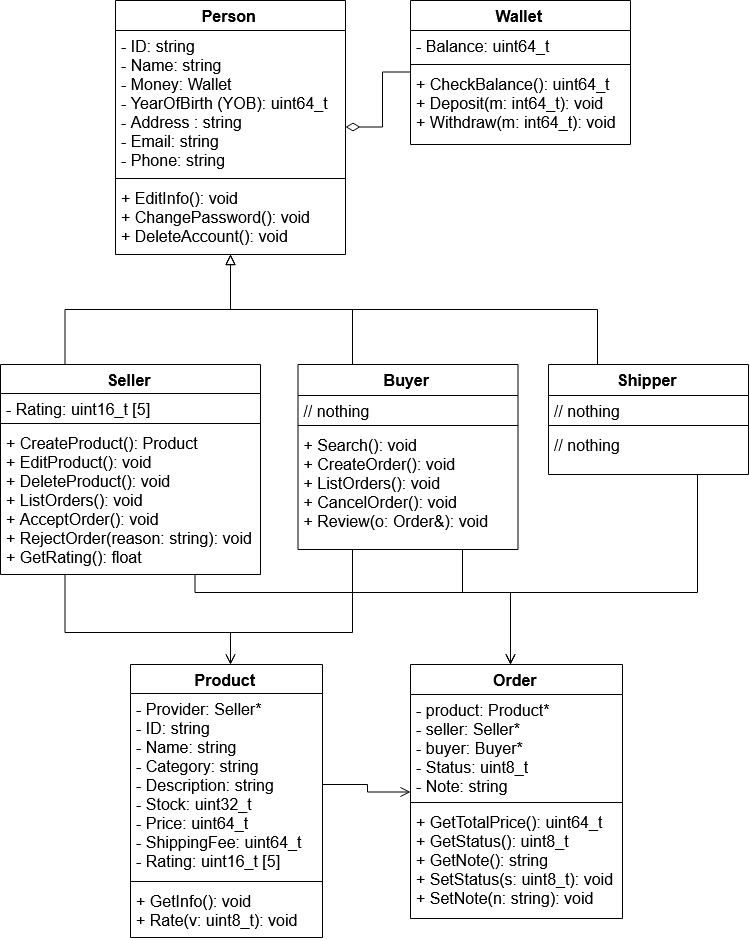

The diagram above was exported from draw.io. Its source (the exported page's mxGraphModel, read from the mxfile embedded in the PNG):
<mxGraphModel dx="2370" dy="1568" grid="1" gridSize="10" guides="1" tooltips="1" connect="1" arrows="1" fold="1" page="1" pageScale="1" pageWidth="827" pageHeight="1169" math="0" shadow="0">
  <root>
    <mxCell id="0" />
    <mxCell id="1" parent="0" />
    <mxCell id="atAvPxWzm7gCYWpky2BZ-1" value="Person" style="swimlane;fontStyle=1;align=center;verticalAlign=top;childLayout=stackLayout;horizontal=1;startSize=30;horizontalStack=0;resizeParent=1;resizeParentMax=0;resizeLast=0;collapsible=1;marginBottom=0;fontSize=16;" parent="1" vertex="1">
      <mxGeometry x="153" y="128" width="230" height="254" as="geometry" />
    </mxCell>
    <mxCell id="atAvPxWzm7gCYWpky2BZ-2" value="- ID: string&#10;- Name: string&#10;- Money: Wallet&#10;- YearOfBirth (YOB): uint64_t&#10;- Address : string&#10;- Email: string&#10;- Phone: string" style="text;strokeColor=none;fillColor=none;align=left;verticalAlign=top;spacingLeft=4;spacingRight=4;overflow=hidden;rotatable=0;points=[[0,0.5],[1,0.5]];portConstraint=eastwest;fontSize=16;" parent="atAvPxWzm7gCYWpky2BZ-1" vertex="1">
      <mxGeometry y="30" width="230" height="144" as="geometry" />
    </mxCell>
    <mxCell id="atAvPxWzm7gCYWpky2BZ-3" value="" style="line;strokeWidth=1;fillColor=none;align=left;verticalAlign=middle;spacingTop=-1;spacingLeft=3;spacingRight=3;rotatable=0;labelPosition=right;points=[];portConstraint=eastwest;fontSize=16;" parent="atAvPxWzm7gCYWpky2BZ-1" vertex="1">
      <mxGeometry y="174" width="230" height="8" as="geometry" />
    </mxCell>
    <mxCell id="atAvPxWzm7gCYWpky2BZ-4" value="+ EditInfo(): void&#10;+ ChangePassword(): void&#10;+ DeleteAccount(): void&#10;" style="text;strokeColor=none;fillColor=none;align=left;verticalAlign=top;spacingLeft=4;spacingRight=4;overflow=hidden;rotatable=0;points=[[0,0.5],[1,0.5]];portConstraint=eastwest;fontSize=16;" parent="atAvPxWzm7gCYWpky2BZ-1" vertex="1">
      <mxGeometry y="182" width="230" height="72" as="geometry" />
    </mxCell>
    <mxCell id="A_FoGP4mWaeLwC9PEjD7-21" style="edgeStyle=elbowEdgeStyle;rounded=0;jumpSize=6;orthogonalLoop=1;jettySize=auto;elbow=vertical;exitX=0.25;exitY=0;exitDx=0;exitDy=0;endArrow=block;endFill=0;endSize=8;strokeWidth=1;fontSize=16;" parent="1" source="atAvPxWzm7gCYWpky2BZ-5" target="atAvPxWzm7gCYWpky2BZ-1" edge="1">
      <mxGeometry relative="1" as="geometry" />
    </mxCell>
    <mxCell id="A_FoGP4mWaeLwC9PEjD7-28" style="edgeStyle=elbowEdgeStyle;rounded=0;jumpSize=6;orthogonalLoop=1;jettySize=auto;elbow=vertical;exitX=0.25;exitY=1;exitDx=0;exitDy=0;endArrow=open;endFill=0;endSize=8;strokeWidth=1;fontSize=16;" parent="1" source="atAvPxWzm7gCYWpky2BZ-5" target="atAvPxWzm7gCYWpky2BZ-18" edge="1">
      <mxGeometry relative="1" as="geometry">
        <Array as="points">
          <mxPoint x="268" y="760" />
        </Array>
      </mxGeometry>
    </mxCell>
    <mxCell id="A_FoGP4mWaeLwC9PEjD7-31" style="edgeStyle=elbowEdgeStyle;rounded=0;jumpSize=6;orthogonalLoop=1;jettySize=auto;elbow=vertical;exitX=0.75;exitY=1;exitDx=0;exitDy=0;endArrow=open;endFill=0;endSize=8;strokeWidth=1;fontSize=16;" parent="1" source="atAvPxWzm7gCYWpky2BZ-5" target="atAvPxWzm7gCYWpky2BZ-22" edge="1">
      <mxGeometry relative="1" as="geometry">
        <Array as="points">
          <mxPoint x="548" y="720" />
          <mxPoint x="548" y="650" />
        </Array>
      </mxGeometry>
    </mxCell>
    <mxCell id="atAvPxWzm7gCYWpky2BZ-5" value="Buyer" style="swimlane;fontStyle=1;align=center;verticalAlign=top;childLayout=stackLayout;horizontal=1;startSize=31;horizontalStack=0;resizeParent=1;resizeParentMax=0;resizeLast=0;collapsible=1;marginBottom=0;fontSize=16;" parent="1" vertex="1">
      <mxGeometry x="335.5" y="492" width="220" height="185" as="geometry" />
    </mxCell>
    <mxCell id="atAvPxWzm7gCYWpky2BZ-6" value="// nothing" style="text;strokeColor=none;fillColor=none;align=left;verticalAlign=top;spacingLeft=4;spacingRight=4;overflow=hidden;rotatable=0;points=[[0,0.5],[1,0.5]];portConstraint=eastwest;fontSize=16;" parent="atAvPxWzm7gCYWpky2BZ-5" vertex="1">
      <mxGeometry y="31" width="220" height="26" as="geometry" />
    </mxCell>
    <mxCell id="atAvPxWzm7gCYWpky2BZ-7" value="" style="line;strokeWidth=1;fillColor=none;align=left;verticalAlign=middle;spacingTop=-1;spacingLeft=3;spacingRight=3;rotatable=0;labelPosition=right;points=[];portConstraint=eastwest;fontSize=16;" parent="atAvPxWzm7gCYWpky2BZ-5" vertex="1">
      <mxGeometry y="57" width="220" height="8" as="geometry" />
    </mxCell>
    <mxCell id="atAvPxWzm7gCYWpky2BZ-8" value="+ Search(): void&#10;+ CreateOrder(): void&#10;+ ListOrders(): void&#10;+ CancelOrder(): void&#10;+ Review(o: Order&amp;): void" style="text;strokeColor=none;fillColor=none;align=left;verticalAlign=top;spacingLeft=4;spacingRight=4;overflow=hidden;rotatable=0;points=[[0,0.5],[1,0.5]];portConstraint=eastwest;fontSize=16;" parent="atAvPxWzm7gCYWpky2BZ-5" vertex="1">
      <mxGeometry y="65" width="220" height="120" as="geometry" />
    </mxCell>
    <mxCell id="A_FoGP4mWaeLwC9PEjD7-20" style="edgeStyle=elbowEdgeStyle;rounded=0;jumpSize=6;orthogonalLoop=1;jettySize=auto;elbow=vertical;exitX=0.25;exitY=0;exitDx=0;exitDy=0;endArrow=block;endFill=0;endSize=8;strokeWidth=1;fontSize=16;" parent="1" source="atAvPxWzm7gCYWpky2BZ-9" target="atAvPxWzm7gCYWpky2BZ-1" edge="1">
      <mxGeometry relative="1" as="geometry" />
    </mxCell>
    <mxCell id="A_FoGP4mWaeLwC9PEjD7-27" style="edgeStyle=elbowEdgeStyle;rounded=0;jumpSize=6;orthogonalLoop=1;jettySize=auto;elbow=vertical;exitX=0.25;exitY=1;exitDx=0;exitDy=0;endArrow=open;endFill=0;endSize=8;strokeWidth=1;fontSize=16;" parent="1" source="atAvPxWzm7gCYWpky2BZ-9" target="atAvPxWzm7gCYWpky2BZ-18" edge="1">
      <mxGeometry relative="1" as="geometry">
        <Array as="points">
          <mxPoint x="268" y="760" />
        </Array>
      </mxGeometry>
    </mxCell>
    <mxCell id="A_FoGP4mWaeLwC9PEjD7-30" style="edgeStyle=elbowEdgeStyle;rounded=0;jumpSize=6;orthogonalLoop=1;jettySize=auto;elbow=vertical;exitX=0.75;exitY=1;exitDx=0;exitDy=0;endArrow=open;endFill=0;endSize=8;strokeWidth=1;fontSize=16;" parent="1" source="atAvPxWzm7gCYWpky2BZ-9" target="atAvPxWzm7gCYWpky2BZ-22" edge="1">
      <mxGeometry relative="1" as="geometry">
        <Array as="points">
          <mxPoint x="548" y="720" />
          <mxPoint x="548" y="650" />
          <mxPoint x="538" y="650" />
          <mxPoint x="378" y="550" />
        </Array>
      </mxGeometry>
    </mxCell>
    <mxCell id="atAvPxWzm7gCYWpky2BZ-9" value="Seller" style="swimlane;fontStyle=1;align=center;verticalAlign=top;childLayout=stackLayout;horizontal=1;startSize=29;horizontalStack=0;resizeParent=1;resizeParentMax=0;resizeLast=0;collapsible=1;marginBottom=0;fontSize=16;" parent="1" vertex="1">
      <mxGeometry x="38" y="492" width="260" height="210" as="geometry" />
    </mxCell>
    <mxCell id="atAvPxWzm7gCYWpky2BZ-10" value="- Rating: uint16_t [5]" style="text;strokeColor=none;fillColor=none;align=left;verticalAlign=top;spacingLeft=4;spacingRight=4;overflow=hidden;rotatable=0;points=[[0,0.5],[1,0.5]];portConstraint=eastwest;fontSize=16;" parent="atAvPxWzm7gCYWpky2BZ-9" vertex="1">
      <mxGeometry y="29" width="260" height="26" as="geometry" />
    </mxCell>
    <mxCell id="atAvPxWzm7gCYWpky2BZ-11" value="" style="line;strokeWidth=1;fillColor=none;align=left;verticalAlign=middle;spacingTop=-1;spacingLeft=3;spacingRight=3;rotatable=0;labelPosition=right;points=[];portConstraint=eastwest;fontSize=16;" parent="atAvPxWzm7gCYWpky2BZ-9" vertex="1">
      <mxGeometry y="55" width="260" height="8" as="geometry" />
    </mxCell>
    <mxCell id="atAvPxWzm7gCYWpky2BZ-12" value="+ CreateProduct(): Product&#10;+ EditProduct(): void&#10;+ DeleteProduct(): void&#10;+ ListOrders(): void&#10;+ AcceptOrder(): void&#10;+ RejectOrder(reason: string): void&#10;+ GetRating(): float&#10;" style="text;strokeColor=none;fillColor=none;align=left;verticalAlign=top;spacingLeft=4;spacingRight=4;overflow=hidden;rotatable=0;points=[[0,0.5],[1,0.5]];portConstraint=eastwest;fontSize=16;" parent="atAvPxWzm7gCYWpky2BZ-9" vertex="1">
      <mxGeometry y="63" width="260" height="147" as="geometry" />
    </mxCell>
    <mxCell id="A_FoGP4mWaeLwC9PEjD7-22" style="edgeStyle=elbowEdgeStyle;rounded=0;jumpSize=6;orthogonalLoop=1;jettySize=auto;elbow=vertical;exitX=0.25;exitY=0;exitDx=0;exitDy=0;endArrow=block;endFill=0;endSize=8;strokeWidth=1;fontSize=16;" parent="1" source="atAvPxWzm7gCYWpky2BZ-13" target="atAvPxWzm7gCYWpky2BZ-1" edge="1">
      <mxGeometry relative="1" as="geometry" />
    </mxCell>
    <mxCell id="A_FoGP4mWaeLwC9PEjD7-32" style="edgeStyle=elbowEdgeStyle;rounded=0;jumpSize=6;orthogonalLoop=1;jettySize=auto;elbow=vertical;exitX=0.75;exitY=1;exitDx=0;exitDy=0;endArrow=open;endFill=0;endSize=8;strokeWidth=1;fontSize=16;" parent="1" source="atAvPxWzm7gCYWpky2BZ-13" target="atAvPxWzm7gCYWpky2BZ-22" edge="1">
      <mxGeometry relative="1" as="geometry">
        <Array as="points">
          <mxPoint x="548" y="720" />
        </Array>
      </mxGeometry>
    </mxCell>
    <mxCell id="atAvPxWzm7gCYWpky2BZ-13" value="Shipper" style="swimlane;fontStyle=1;align=center;verticalAlign=top;childLayout=stackLayout;horizontal=1;startSize=31;horizontalStack=0;resizeParent=1;resizeParentMax=0;resizeLast=0;collapsible=1;marginBottom=0;fontSize=16;" parent="1" vertex="1">
      <mxGeometry x="586" y="492" width="200" height="110" as="geometry" />
    </mxCell>
    <mxCell id="atAvPxWzm7gCYWpky2BZ-14" value="// nothing" style="text;strokeColor=none;fillColor=none;align=left;verticalAlign=top;spacingLeft=4;spacingRight=4;overflow=hidden;rotatable=0;points=[[0,0.5],[1,0.5]];portConstraint=eastwest;fontSize=16;" parent="atAvPxWzm7gCYWpky2BZ-13" vertex="1">
      <mxGeometry y="31" width="200" height="26" as="geometry" />
    </mxCell>
    <mxCell id="atAvPxWzm7gCYWpky2BZ-15" value="" style="line;strokeWidth=1;fillColor=none;align=left;verticalAlign=middle;spacingTop=-1;spacingLeft=3;spacingRight=3;rotatable=0;labelPosition=right;points=[];portConstraint=eastwest;fontSize=16;" parent="atAvPxWzm7gCYWpky2BZ-13" vertex="1">
      <mxGeometry y="57" width="200" height="8" as="geometry" />
    </mxCell>
    <mxCell id="atAvPxWzm7gCYWpky2BZ-16" value="// nothing" style="text;strokeColor=none;fillColor=none;align=left;verticalAlign=top;spacingLeft=4;spacingRight=4;overflow=hidden;rotatable=0;points=[[0,0.5],[1,0.5]];portConstraint=eastwest;fontSize=16;" parent="atAvPxWzm7gCYWpky2BZ-13" vertex="1">
      <mxGeometry y="65" width="200" height="45" as="geometry" />
    </mxCell>
    <mxCell id="atAvPxWzm7gCYWpky2BZ-18" value="Product" style="swimlane;fontStyle=1;align=center;verticalAlign=top;childLayout=stackLayout;horizontal=1;startSize=29;horizontalStack=0;resizeParent=1;resizeParentMax=0;resizeLast=0;collapsible=1;marginBottom=0;fontSize=16;" parent="1" vertex="1">
      <mxGeometry x="168" y="792" width="192" height="273" as="geometry" />
    </mxCell>
    <mxCell id="atAvPxWzm7gCYWpky2BZ-19" value="- Provider: Seller*&#10;- ID: string&#10;- Name: string&#10;- Category: string&#10;- Description: string&#10;- Stock: uint32_t&#10;- Price: uint64_t&#10;- ShippingFee: uint64_t&#10;- Rating: uint16_t [5]&#10;" style="text;strokeColor=none;fillColor=none;align=left;verticalAlign=top;spacingLeft=4;spacingRight=4;overflow=hidden;rotatable=0;points=[[0,0.5],[1,0.5]];portConstraint=eastwest;fontSize=16;" parent="atAvPxWzm7gCYWpky2BZ-18" vertex="1">
      <mxGeometry y="29" width="192" height="184" as="geometry" />
    </mxCell>
    <mxCell id="atAvPxWzm7gCYWpky2BZ-20" value="" style="line;strokeWidth=1;fillColor=none;align=left;verticalAlign=middle;spacingTop=-1;spacingLeft=3;spacingRight=3;rotatable=0;labelPosition=right;points=[];portConstraint=eastwest;fontSize=16;" parent="atAvPxWzm7gCYWpky2BZ-18" vertex="1">
      <mxGeometry y="213" width="192" height="8" as="geometry" />
    </mxCell>
    <mxCell id="atAvPxWzm7gCYWpky2BZ-21" value="+ GetInfo(): void&#10;+ Rate(v: uint8_t): void" style="text;strokeColor=none;fillColor=none;align=left;verticalAlign=top;spacingLeft=4;spacingRight=4;overflow=hidden;rotatable=0;points=[[0,0.5],[1,0.5]];portConstraint=eastwest;fontSize=16;" parent="atAvPxWzm7gCYWpky2BZ-18" vertex="1">
      <mxGeometry y="221" width="192" height="52" as="geometry" />
    </mxCell>
    <mxCell id="atAvPxWzm7gCYWpky2BZ-22" value="Order" style="swimlane;fontStyle=1;align=center;verticalAlign=top;childLayout=stackLayout;horizontal=1;startSize=30;horizontalStack=0;resizeParent=1;resizeParentMax=0;resizeLast=0;collapsible=1;marginBottom=0;fontSize=16;" parent="1" vertex="1">
      <mxGeometry x="448" y="792" width="212" height="254" as="geometry" />
    </mxCell>
    <mxCell id="atAvPxWzm7gCYWpky2BZ-23" value="- product: Product*&#10;- seller: Seller*&#10;- buyer: Buyer*&#10;- Status: uint8_t&#10;- Note: string&#10;" style="text;strokeColor=none;fillColor=none;align=left;verticalAlign=top;spacingLeft=4;spacingRight=4;overflow=hidden;rotatable=0;points=[[0,0.5],[1,0.5]];portConstraint=eastwest;fontSize=16;" parent="atAvPxWzm7gCYWpky2BZ-22" vertex="1">
      <mxGeometry y="30" width="212" height="104" as="geometry" />
    </mxCell>
    <mxCell id="atAvPxWzm7gCYWpky2BZ-24" value="" style="line;strokeWidth=1;fillColor=none;align=left;verticalAlign=middle;spacingTop=-1;spacingLeft=3;spacingRight=3;rotatable=0;labelPosition=right;points=[];portConstraint=eastwest;fontSize=16;" parent="atAvPxWzm7gCYWpky2BZ-22" vertex="1">
      <mxGeometry y="134" width="212" height="8" as="geometry" />
    </mxCell>
    <mxCell id="atAvPxWzm7gCYWpky2BZ-25" value="+ GetTotalPrice(): uint64_t&#10;+ GetStatus(): uint8_t&#10;+ GetNote(): string&#10;+ SetStatus(s: uint8_t): void&#10;+ SetNote(n: string): void&#10;" style="text;strokeColor=none;fillColor=none;align=left;verticalAlign=top;spacingLeft=4;spacingRight=4;overflow=hidden;rotatable=0;points=[[0,0.5],[1,0.5]];portConstraint=eastwest;fontSize=16;" parent="atAvPxWzm7gCYWpky2BZ-22" vertex="1">
      <mxGeometry y="142" width="212" height="112" as="geometry" />
    </mxCell>
    <mxCell id="FDEvOi3OeoNWVvCSj6DJ-1" style="edgeStyle=orthogonalEdgeStyle;rounded=0;orthogonalLoop=1;jettySize=auto;html=0;fontSize=16;endArrow=diamondThin;endFill=0;jumpSize=6;endSize=12;" edge="1" parent="1" source="atAvPxWzm7gCYWpky2BZ-27" target="atAvPxWzm7gCYWpky2BZ-1">
      <mxGeometry relative="1" as="geometry" />
    </mxCell>
    <mxCell id="atAvPxWzm7gCYWpky2BZ-27" value="Wallet" style="swimlane;fontStyle=1;align=center;verticalAlign=top;childLayout=stackLayout;horizontal=1;startSize=30;horizontalStack=0;resizeParent=1;resizeParentMax=0;resizeLast=0;collapsible=1;marginBottom=0;glass=0;shadow=0;fontSize=16;" parent="1" vertex="1">
      <mxGeometry x="448" y="128" width="220" height="144" as="geometry" />
    </mxCell>
    <mxCell id="atAvPxWzm7gCYWpky2BZ-28" value="- Balance: uint64_t" style="text;strokeColor=none;fillColor=none;align=left;verticalAlign=top;spacingLeft=4;spacingRight=4;overflow=hidden;rotatable=0;points=[[0,0.5],[1,0.5]];portConstraint=eastwest;fontSize=16;" parent="atAvPxWzm7gCYWpky2BZ-27" vertex="1">
      <mxGeometry y="30" width="220" height="30" as="geometry" />
    </mxCell>
    <mxCell id="atAvPxWzm7gCYWpky2BZ-29" value="" style="line;strokeWidth=1;fillColor=none;align=left;verticalAlign=middle;spacingTop=-1;spacingLeft=3;spacingRight=3;rotatable=0;labelPosition=right;points=[];portConstraint=eastwest;fontSize=16;" parent="atAvPxWzm7gCYWpky2BZ-27" vertex="1">
      <mxGeometry y="60" width="220" height="8" as="geometry" />
    </mxCell>
    <mxCell id="atAvPxWzm7gCYWpky2BZ-30" value="+ CheckBalance(): uint64_t&#10;+ Deposit(m: int64_t): void&#10;+ Withdraw(m: int64_t): void&#10;" style="text;strokeColor=none;fillColor=none;align=left;verticalAlign=top;spacingLeft=4;spacingRight=4;overflow=hidden;rotatable=0;points=[[0,0.5],[1,0.5]];portConstraint=eastwest;fontSize=16;" parent="atAvPxWzm7gCYWpky2BZ-27" vertex="1">
      <mxGeometry y="68" width="220" height="76" as="geometry" />
    </mxCell>
    <mxCell id="FDEvOi3OeoNWVvCSj6DJ-2" style="edgeStyle=orthogonalEdgeStyle;rounded=0;jumpSize=6;orthogonalLoop=1;jettySize=auto;html=0;endArrow=open;endFill=0;endSize=8;fontSize=16;" edge="1" parent="1" source="atAvPxWzm7gCYWpky2BZ-19" target="atAvPxWzm7gCYWpky2BZ-22">
      <mxGeometry relative="1" as="geometry" />
    </mxCell>
  </root>
</mxGraphModel>